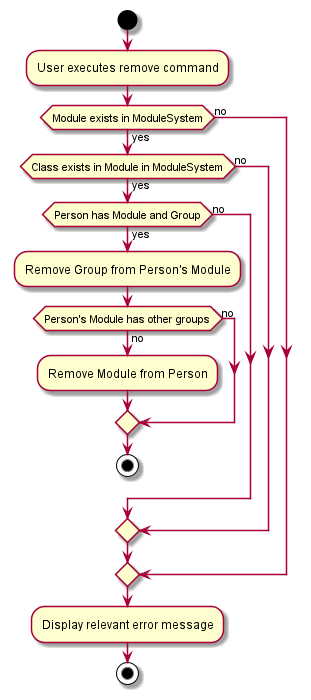

The diagram above was rendered by PlantUML. Its source (embedded in the PNG):
@startuml
!pragma useVerticalIf on
start
:User executes remove command;

if (Module exists in ModuleSystem) then (yes)
  if (Class exists in Module in ModuleSystem) then (yes)
    if (Person has Module and Group) then (yes)
        :Remove Group from Person's Module;
        if (Person's Module has other groups) then (no)
            :Remove Module from Person;
        else (no)
        endif
        stop
    else (no)
    endif
  else (no)
  endif
else (no)
endif
:Display relevant error message;
stop
@enduml